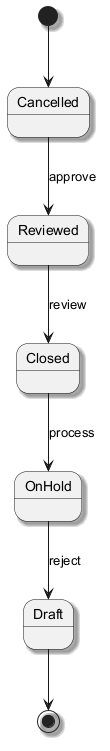

The diagram above was rendered by PlantUML. Its source (embedded in the PNG):
@startuml
skinparam monochrome true
skinparam shadowing true
[*] --> Cancelled
Cancelled --> Reviewed : approve
Reviewed --> Closed : review
Closed --> OnHold : process
OnHold --> Draft : reject
Draft --> [*]
@enduml